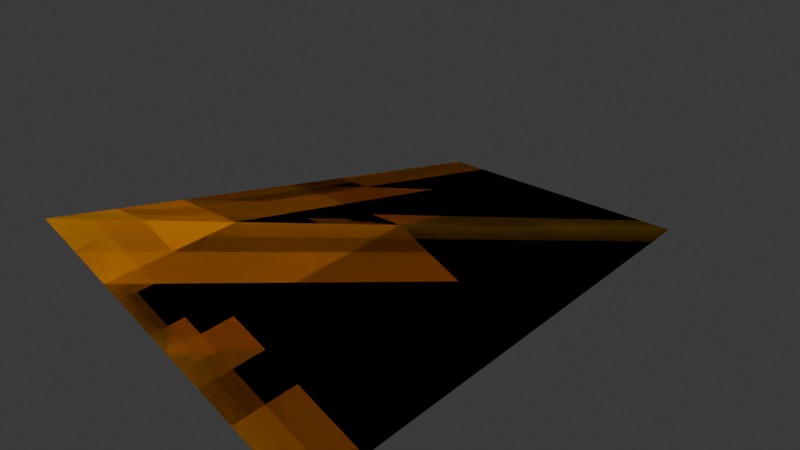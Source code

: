 # Source: wedge_corner_2x4x1.blend  (saved by Blender 4.2.67; exported with 4.5.12 LTS)
import bpy
from mathutils import Matrix  # noqa: F401  (used for matrix-valued properties, if any)

bpy.ops.wm.read_factory_settings(use_empty=True)
scene = bpy.context.scene
scene.name = 'Scene'

# ---- collections
col_collection = bpy.data.collections.new('Collection'); scene.collection.children.link(col_collection)

# ---- materials (node trees are filled in below, after node groups)
mat_paintable = bpy.data.materials.new('paintable')

# ---- material node trees
mat_paintable.use_nodes = True; mat_paintable.node_tree.nodes.clear()
_N = mat_paintable.node_tree.nodes; _L = mat_paintable.node_tree.links
n0 = _N.new('ShaderNodeBsdfPrincipled'); n0.name = 'プリンシプルBSDF'; n0.location = (10, 300)
n0.inputs[0].default_value = (1.0, 0.4969, 0.0, 1.0)
n1 = _N.new('ShaderNodeOutputMaterial'); n1.name = 'マテリアル出力'; n1.location = (300, 300)
_L.new(n0.outputs[0], n1.inputs[0])
n1.is_active_output = True

# ---- world
world_world = bpy.data.worlds.new('World'); scene.world = world_world
world_world.use_nodes = True; world_world.node_tree.nodes.clear()
_N = world_world.node_tree.nodes; _L = world_world.node_tree.links
n0 = _N.new('ShaderNodeOutputWorld'); n0.name = 'World Output'; n0.location = (300, 300)
n1 = _N.new('ShaderNodeBackground'); n1.name = 'Background'; n1.location = (10, 300)
n1.inputs[0].default_value = (0.05088, 0.05088, 0.05088, 1.0)
_L.new(n1.outputs[0], n0.inputs[0])
n0.is_active_output = True
world_world.color = (0.05088, 0.05088, 0.05088)
world_world.sun_shadow_jitter_overblur = 0.0

# ---- meshes
me_x = bpy.data.meshes.new('立方体')
me_x.from_pydata([(-1.0, -1.0, 1.0), (-1.0, 7.0, -1.0), (3.0, -1.0, -1.0), (3.0, 7.0, -1.0)], [], [(0, 2, 3, 1), (0, 2, 3), (0, 3, 1)])
_uv = me_x.uv_layers.new(name='UVマップ')
_uv.uv.foreach_set('vector', [0.875, 0.75, 0.375, 0.75, 0.375, 0.5, 0.375, 0.25, 0.0, 0.0, 0.0, 0.0, 0.0, 0.0, 0.0, 0.0, 0.0, 0.0, 0.0, 0.0])
_ca = me_x.color_attributes.new('属性', 'BYTE_COLOR', 'CORNER')
_ca.data.foreach_set('color', [1.0, 1.0, 1.0, 1.0, 1.0, 1.0, 1.0, 1.0, 1.0, 1.0, 1.0, 1.0, 1.0, 1.0, 1.0, 1.0, 1.0, 1.0, 1.0, 1.0, 1.0, 1.0, 1.0, 1.0, 1.0, 1.0, 1.0, 1.0, 1.0, 1.0, 1.0, 1.0, 1.0, 1.0, 1.0, 1.0, 1.0, 1.0, 1.0, 1.0])
me_x.materials.append(mat_paintable)
me_x.update()

# ---- objects
ob_x = bpy.data.objects.new('立方体', me_x)

# ---- transforms, parenting, visibility, modifiers, constraints
ob_x.location = (0.0, 0.0, 0.0)
ob_x.scale = (0.125, 0.125, 0.125)

# ---- collection membership
col_collection.objects.link(ob_x)

# ---- scene / render settings (as saved in the file)
scene.frame_start = 1; scene.frame_end = 250; scene.frame_set(2)
scene.render.engine = 'BLENDER_EEVEE_NEXT'
bpy.context.view_layer.update()

# ---- added for rendering (the .blend has no active camera and no usable light): camera, sun
cam_auto = bpy.data.cameras.new('AutoCamera')
cam_auto.lens = 50.0
cam_auto.sensor_width = 36.0
cam_auto.clip_end = 1000.0
ob_auto_camera = bpy.data.objects.new('AutoCamera', cam_auto)
scene.collection.objects.link(ob_auto_camera)
ob_auto_camera.location = (1.18498, -0.896974, 0.847982)
ob_auto_camera.rotation_euler = (1.09748, -7.21219e-08, 0.694738)
scene.camera = ob_auto_camera
light_auto_sun = bpy.data.lights.new('AutoSun', 'SUN')
light_auto_sun.energy = 3.0
light_auto_sun.angle = 0.0523599
ob_auto_sun = bpy.data.objects.new('AutoSun', light_auto_sun)
scene.collection.objects.link(ob_auto_sun)
ob_auto_sun.rotation_euler = (0.872665, 0.174533, 0.523599)
bpy.context.view_layer.update()

